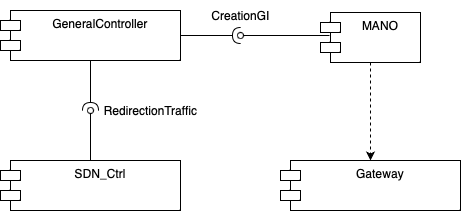

The diagram above was exported from draw.io. Its source (the exported page's mxGraphModel, read from the mxfile embedded in the PNG):
<mxGraphModel dx="1026" dy="692" grid="1" gridSize="10" guides="1" tooltips="1" connect="1" arrows="1" fold="1" page="1" pageScale="1" pageWidth="827" pageHeight="1169" math="0" shadow="0">
  <root>
    <mxCell id="0" />
    <mxCell id="1" parent="0" />
    <mxCell id="-m29L9BotxnNeu3ngJ7O-3" style="edgeStyle=orthogonalEdgeStyle;rounded=0;orthogonalLoop=1;jettySize=auto;html=1;endArrow=oval;endFill=0;startArrow=none;startFill=0;exitX=0.09;exitY=0.46;exitDx=0;exitDy=0;exitPerimeter=0;" parent="1" source="l3pLUj9s9Ar8hYS7TQ5X-1" edge="1">
      <mxGeometry relative="1" as="geometry">
        <mxPoint x="430" y="345" as="targetPoint" />
      </mxGeometry>
    </mxCell>
    <mxCell id="yMYbIWxjZuuU-dL8zRyL-1" style="edgeStyle=orthogonalEdgeStyle;rounded=0;orthogonalLoop=1;jettySize=auto;html=1;startArrow=none;startFill=0;endArrow=classic;endFill=1;dashed=1;" parent="1" source="l3pLUj9s9Ar8hYS7TQ5X-1" target="-m29L9BotxnNeu3ngJ7O-4" edge="1">
      <mxGeometry relative="1" as="geometry" />
    </mxCell>
    <mxCell id="l3pLUj9s9Ar8hYS7TQ5X-1" value="MANO" style="shape=module;align=left;spacingLeft=20;align=center;verticalAlign=top;" parent="1" vertex="1">
      <mxGeometry x="510" y="322" width="100" height="50" as="geometry" />
    </mxCell>
    <mxCell id="-m29L9BotxnNeu3ngJ7O-2" style="edgeStyle=orthogonalEdgeStyle;rounded=0;orthogonalLoop=1;jettySize=auto;html=1;endArrow=halfCircle;endFill=0;startArrow=none;startFill=0;" parent="1" source="l3pLUj9s9Ar8hYS7TQ5X-2" edge="1">
      <mxGeometry relative="1" as="geometry">
        <mxPoint x="430" y="345" as="targetPoint" />
      </mxGeometry>
    </mxCell>
    <mxCell id="_0z5JE76QzNotXo4C091-2" style="edgeStyle=orthogonalEdgeStyle;rounded=0;orthogonalLoop=1;jettySize=auto;html=1;startArrow=none;startFill=0;endArrow=halfCircle;endFill=0;" parent="1" source="l3pLUj9s9Ar8hYS7TQ5X-2" edge="1">
      <mxGeometry relative="1" as="geometry">
        <mxPoint x="280" y="420" as="targetPoint" />
      </mxGeometry>
    </mxCell>
    <mxCell id="l3pLUj9s9Ar8hYS7TQ5X-2" value="GeneralController" style="shape=module;align=left;spacingLeft=20;align=center;verticalAlign=top;" parent="1" vertex="1">
      <mxGeometry x="190" y="320" width="180" height="50" as="geometry" />
    </mxCell>
    <mxCell id="_0z5JE76QzNotXo4C091-1" style="edgeStyle=orthogonalEdgeStyle;rounded=0;orthogonalLoop=1;jettySize=auto;html=1;startArrow=none;startFill=0;endArrow=oval;endFill=0;" parent="1" source="-m29L9BotxnNeu3ngJ7O-1" edge="1">
      <mxGeometry relative="1" as="geometry">
        <mxPoint x="280" y="420" as="targetPoint" />
      </mxGeometry>
    </mxCell>
    <mxCell id="-m29L9BotxnNeu3ngJ7O-1" value="SDN_Ctrl" style="shape=module;align=left;spacingLeft=20;align=center;verticalAlign=top;" parent="1" vertex="1">
      <mxGeometry x="190" y="470" width="180" height="50" as="geometry" />
    </mxCell>
    <mxCell id="-m29L9BotxnNeu3ngJ7O-4" value="Gateway" style="shape=module;align=left;spacingLeft=20;align=center;verticalAlign=top;" parent="1" vertex="1">
      <mxGeometry x="470" y="470" width="180" height="50" as="geometry" />
    </mxCell>
    <mxCell id="yMYbIWxjZuuU-dL8zRyL-2" value="CreationGI" style="text;html=1;align=center;verticalAlign=middle;resizable=0;points=[];autosize=1;strokeColor=none;fillColor=none;" parent="1" vertex="1">
      <mxGeometry x="390" y="310" width="80" height="30" as="geometry" />
    </mxCell>
    <mxCell id="yMYbIWxjZuuU-dL8zRyL-3" value="RedirectionTraffic" style="text;html=1;align=center;verticalAlign=middle;resizable=0;points=[];autosize=1;strokeColor=none;fillColor=none;" parent="1" vertex="1">
      <mxGeometry x="280" y="405" width="120" height="30" as="geometry" />
    </mxCell>
  </root>
</mxGraphModel>